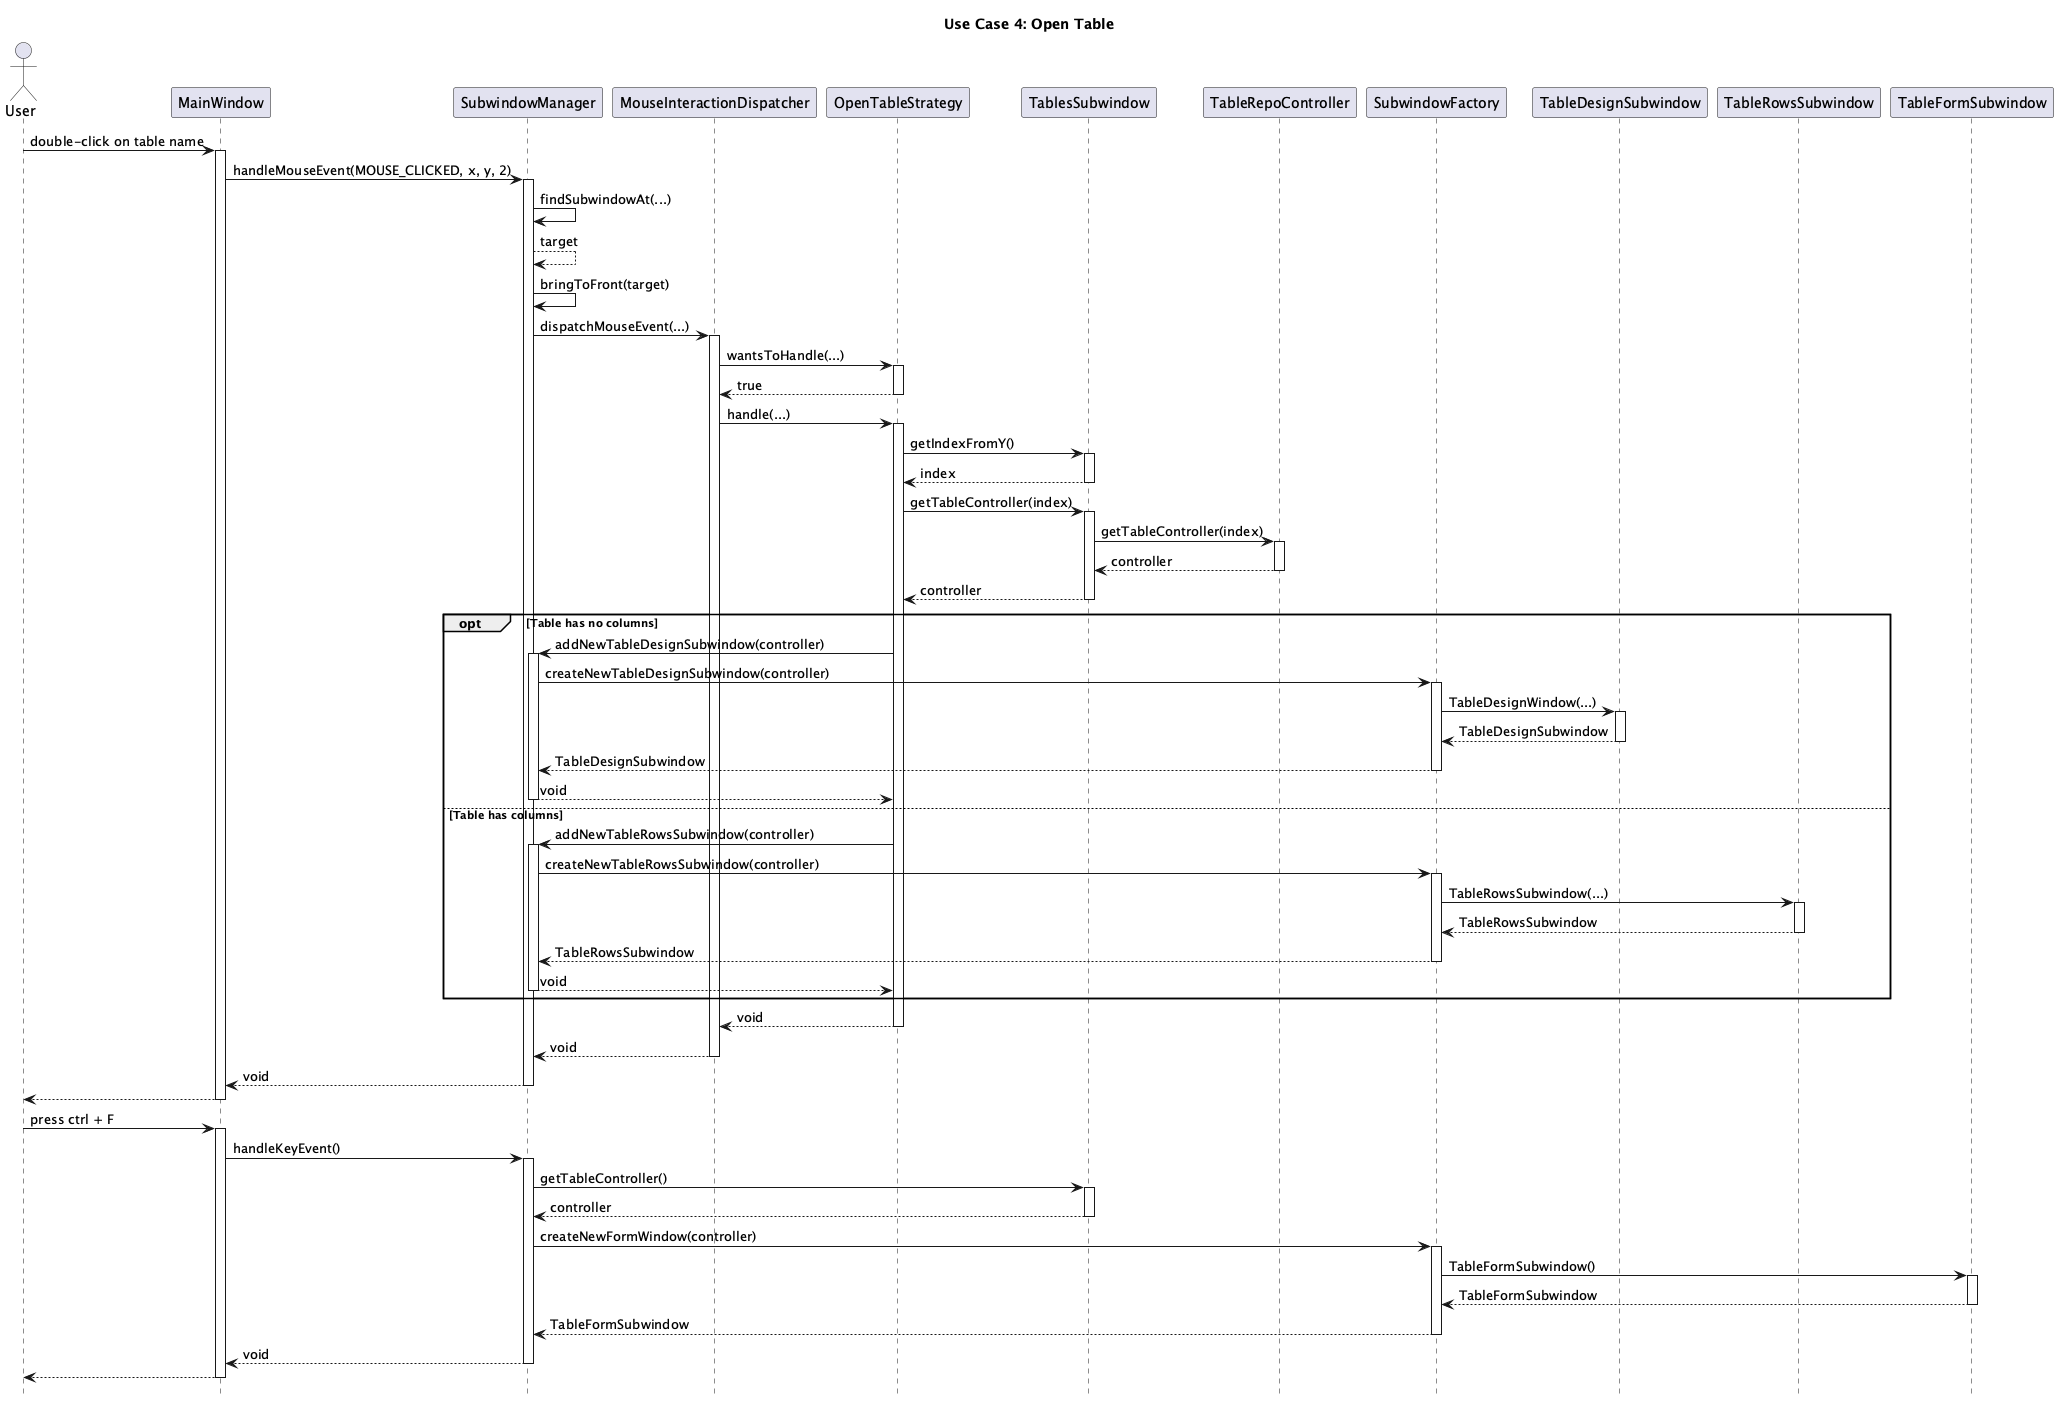

The diagram above was rendered by PlantUML. Its source (embedded in the PNG):
@startuml useCase4
hide footbox
title Use Case 4: Open Table

Actor User
participant MainWindow
participant SubwindowManager
participant MouseInteractionDispatcher
participant OpenTableStrategy
participant TablesSubwindow
participant TableRepoController

participant SubwindowFactory
participant TableDesignSubwindow
participant TableRowsSubwindow

User -> MainWindow : double-click on table name
activate MainWindow
MainWindow -> SubwindowManager : handleMouseEvent(MOUSE_CLICKED, x, y, 2)
activate SubwindowManager
SubwindowManager -> SubwindowManager : findSubwindowAt(...) 
SubwindowManager --> SubwindowManager : target
SubwindowManager -> SubwindowManager : bringToFront(target)
SubwindowManager -> MouseInteractionDispatcher : dispatchMouseEvent(...)
activate MouseInteractionDispatcher
MouseInteractionDispatcher -> OpenTableStrategy : wantsToHandle(...)
activate OpenTableStrategy
return true
MouseInteractionDispatcher -> OpenTableStrategy : handle(...)
activate OpenTableStrategy
OpenTableStrategy -> TablesSubwindow : getIndexFromY()
activate TablesSubwindow
return index
OpenTableStrategy -> TablesSubwindow : getTableController(index)
activate TablesSubwindow
TablesSubwindow -> TableRepoController : getTableController(index)
activate TableRepoController
return controller
return controller
opt Table has no columns
    OpenTableStrategy -> SubwindowManager : addNewTableDesignSubwindow(controller)
    activate SubwindowManager
    SubwindowManager -> SubwindowFactory : createNewTableDesignSubwindow(controller)
    activate SubwindowFactory
    SubwindowFactory -> TableDesignSubwindow : TableDesignWindow(...)
    activate TableDesignSubwindow
    return TableDesignSubwindow
    return TableDesignSubwindow
    return void
else Table has columns
    OpenTableStrategy -> SubwindowManager : addNewTableRowsSubwindow(controller)
    activate SubwindowManager
    SubwindowManager -> SubwindowFactory : createNewTableRowsSubwindow(controller)
    activate SubwindowFactory
    SubwindowFactory -> TableRowsSubwindow : TableRowsSubwindow(...)
    activate TableRowsSubwindow
    return TableRowsSubwindow
    return TableRowsSubwindow
    return void
end
return void
return void
return void
return

User -> MainWindow : press ctrl + F
activate MainWindow
MainWindow -> SubwindowManager : handleKeyEvent()
activate SubwindowManager
SubwindowManager -> TablesSubwindow : getTableController()
activate TablesSubwindow
return controller
SubwindowManager -> SubwindowFactory : createNewFormWindow(controller)
activate SubwindowFactory
SubwindowFactory -> TableFormSubwindow : TableFormSubwindow()
activate TableFormSubwindow
return TableFormSubwindow
return TableFormSubwindow
return void
return
@enduml